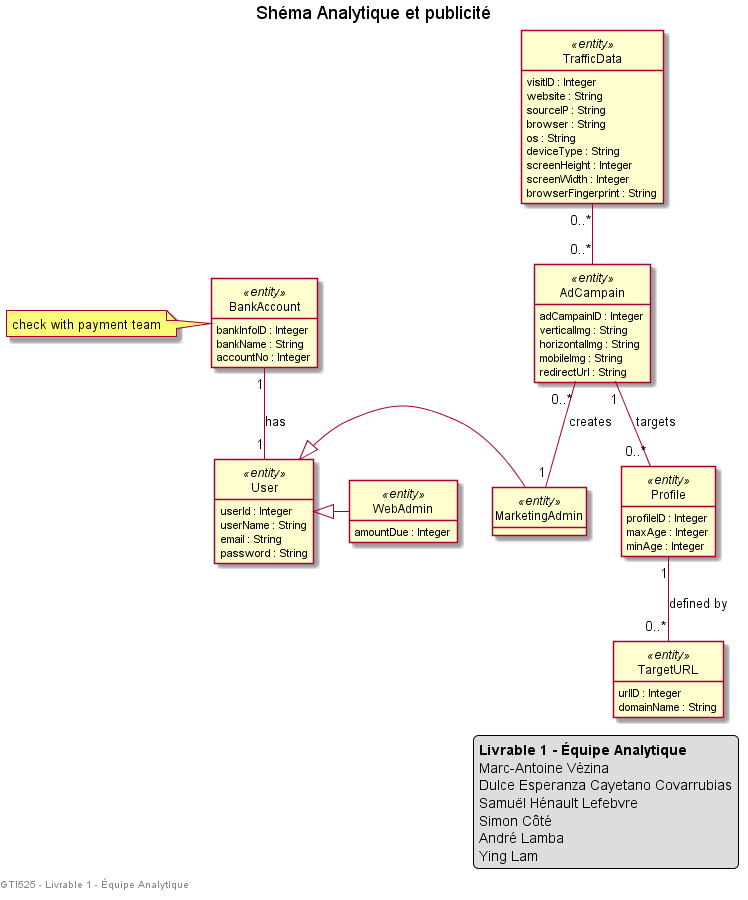

The diagram above was rendered by PlantUML. Its source (embedded in the PNG):
@startuml

hide methods
hide circle
show << entity >> fields

title Shéma Analytique et publicité

class User << entity >> {
	userId : Integer
	userName : String
	email : String
	password : String
}

class WebAdmin << entity >> {
	amountDue : Integer
}

class MarketingAdmin << entity >> {
}

class AdCampain << entity >> {
	adCampainID : Integer
	verticalImg : String
	horizontalImg : String
	mobileImg : String
	redirectUrl : String
}

class Profile << entity >> {
	profileID : Integer
	maxAge : Integer
	minAge : Integer
}

class TargetURL << entity >> {
	urlID : Integer
	domainName : String
}

class TrafficData << entity >> {
	visitID : Integer
	website : String
	sourceIP : String
	browser : String
	os : String
	deviceType : String
	screenHeight : Integer
	screenWidth : Integer
	browserFingerprint : String
}

class BankAccount << entity >> {
	bankInfoID : Integer
	bankName : String
	accountNo : Integer
}

note left of BankAccount
	check with payment team
end note		

BankAccount "1" -- "1" User : "has"
Profile "1" -- "0..*" TargetURL : "defined by"
AdCampain "0..*" -- "1" MarketingAdmin : "creates"
TrafficData "0..*" -- "0..*" AdCampain
AdCampain "1" -- "0..*" Profile : "targets"
User <|- MarketingAdmin
User <|- WebAdmin

legend right
**Livrable 1 - Équipe Analytique**
Marc-Antoine Vézina
Dulce Esperanza Cayetano Covarrubias
Samuël Hénault Lefebvre
Simon Côté
André Lamba
Ying Lam
end legend

Left footer   GTI525 - Livrable 1 - Équipe Analytique

@enduml